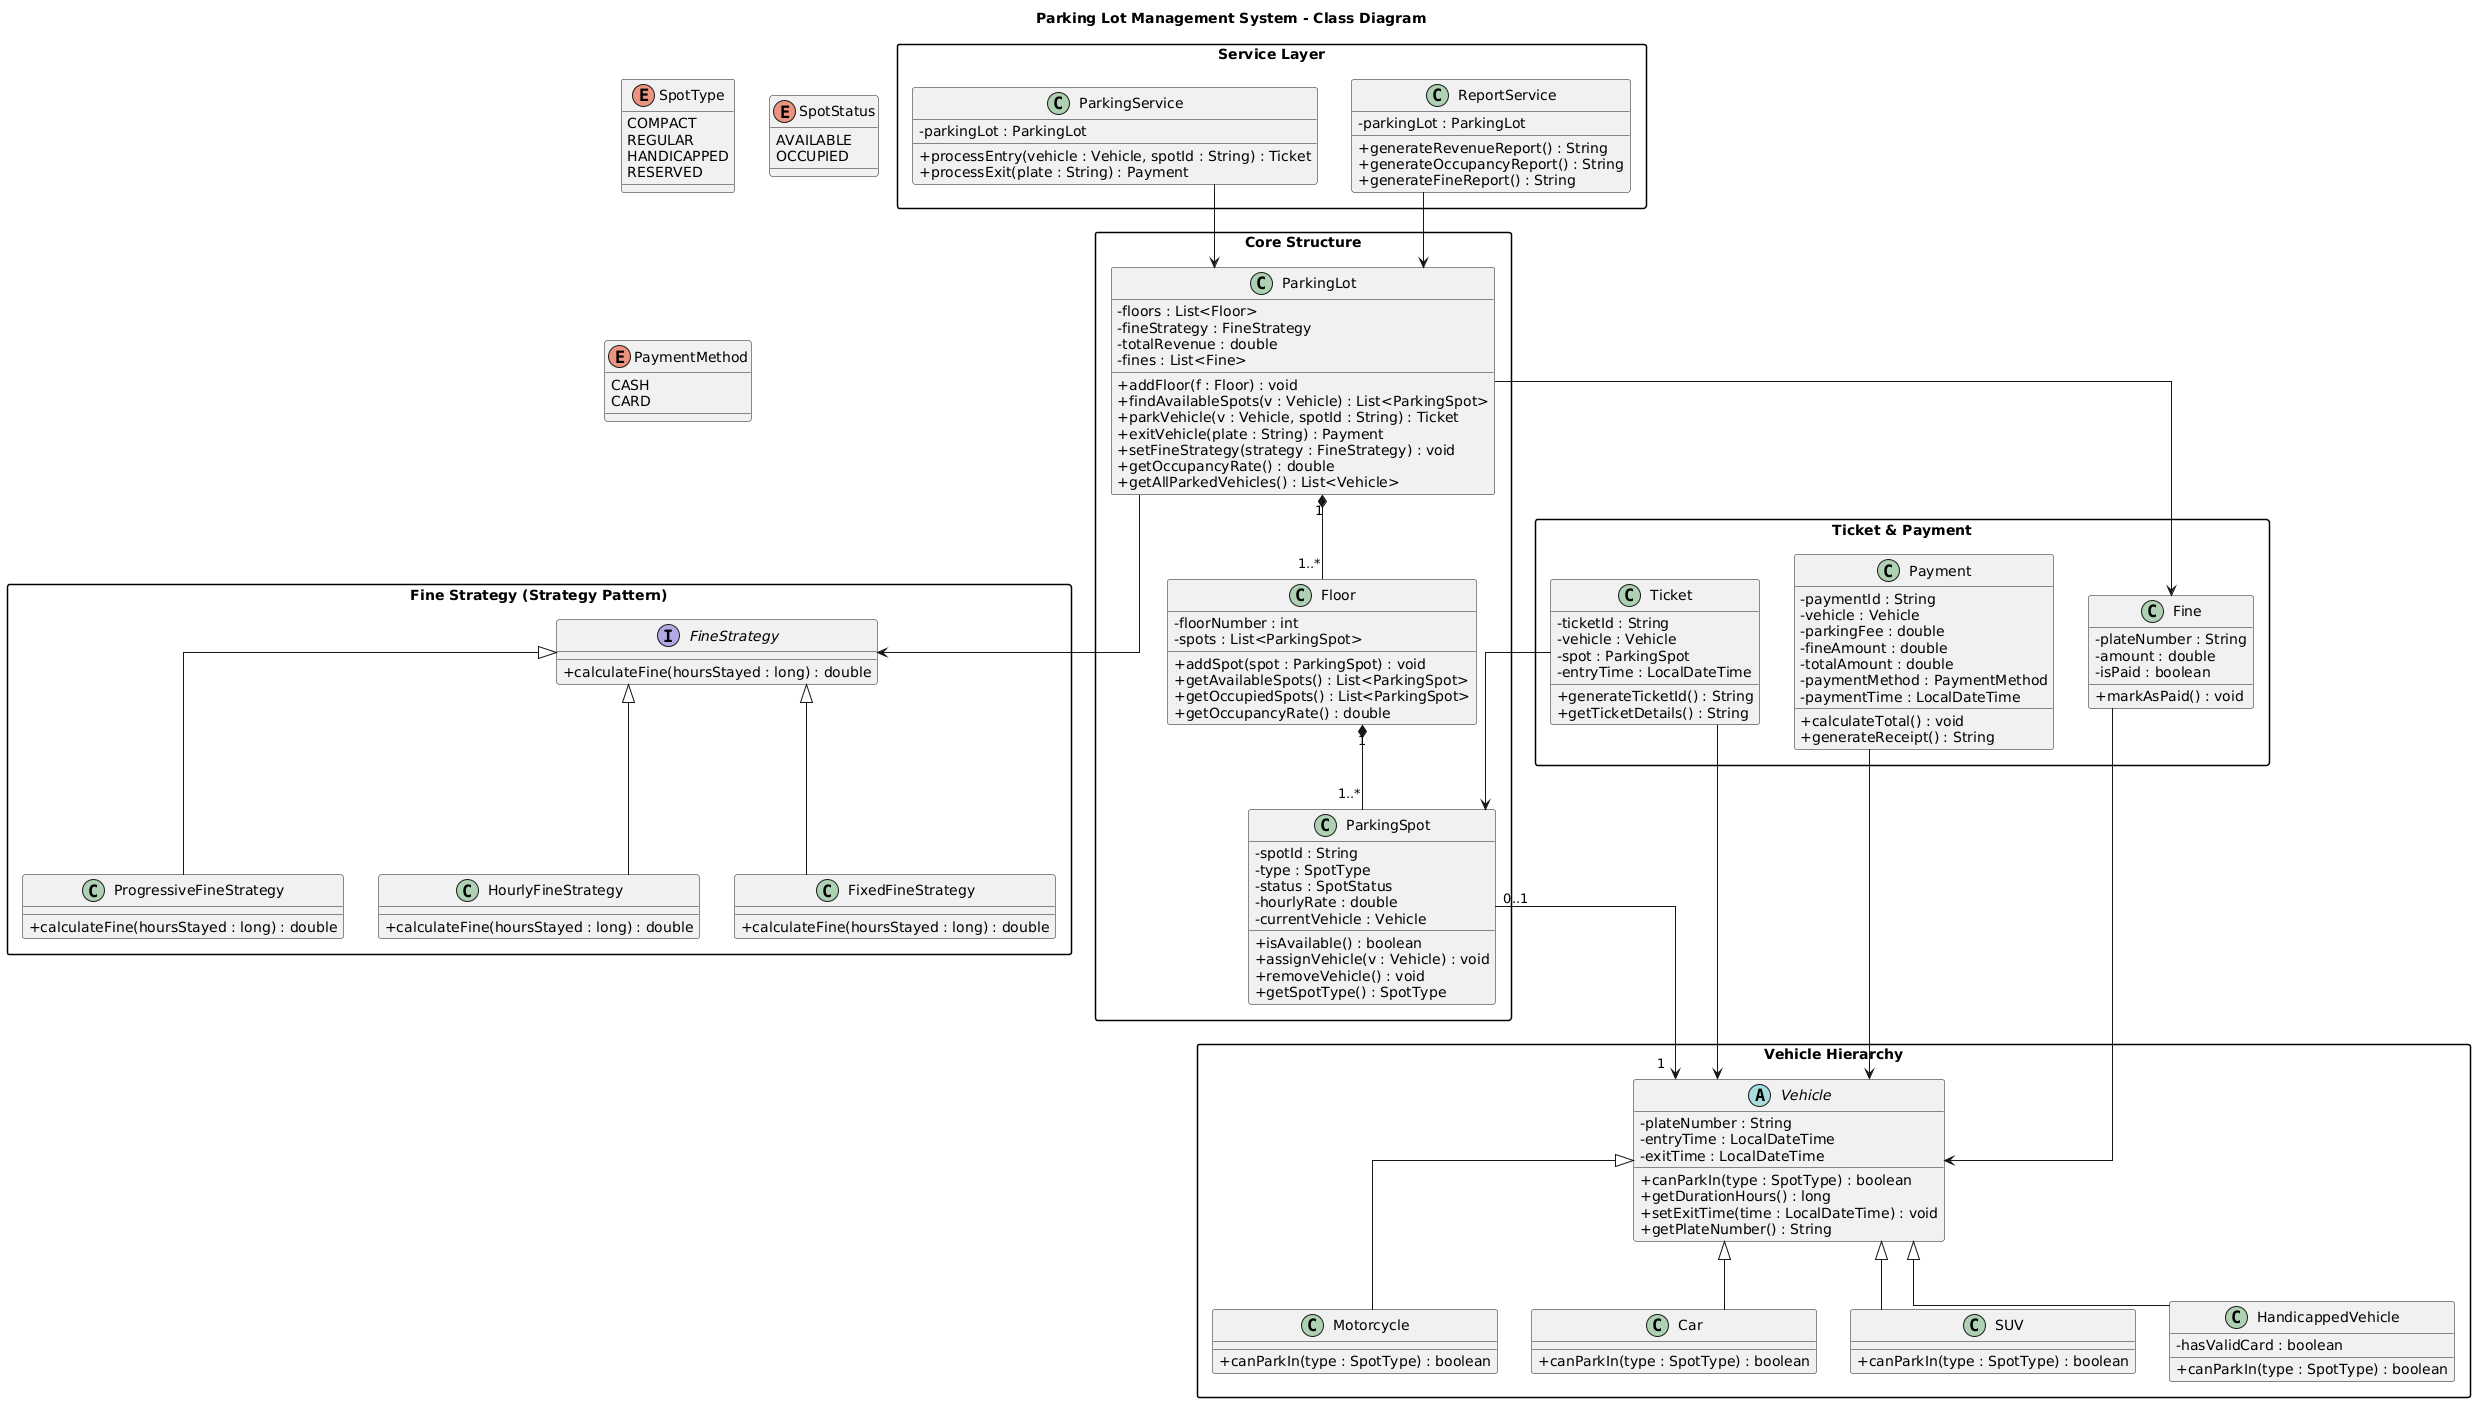

The diagram above was rendered by PlantUML. Its source (embedded in the PNG):
@startuml
title Parking Lot Management System - Class Diagram

skinparam classAttributeIconSize 0
skinparam linetype ortho
skinparam shadowing false
skinparam packageStyle rectangle

' =========================
' ENUMS
' =========================

enum SpotType {
  COMPACT
  REGULAR
  HANDICAPPED
  RESERVED
}

enum SpotStatus {
  AVAILABLE
  OCCUPIED
}

enum PaymentMethod {
  CASH
  CARD
}

' =========================
' CORE STRUCTURE
' =========================

package "Core Structure" {

class ParkingLot {
  - floors : List<Floor>
  - fineStrategy : FineStrategy
  - totalRevenue : double
  - fines : List<Fine>

  + addFloor(f : Floor) : void
  + findAvailableSpots(v : Vehicle) : List<ParkingSpot>
  + parkVehicle(v : Vehicle, spotId : String) : Ticket
  + exitVehicle(plate : String) : Payment
  + setFineStrategy(strategy : FineStrategy) : void
  + getOccupancyRate() : double
  + getAllParkedVehicles() : List<Vehicle>
}

class Floor {
  - floorNumber : int
  - spots : List<ParkingSpot>

  + addSpot(spot : ParkingSpot) : void
  + getAvailableSpots() : List<ParkingSpot>
  + getOccupiedSpots() : List<ParkingSpot>
  + getOccupancyRate() : double
}

class ParkingSpot {
  - spotId : String
  - type : SpotType
  - status : SpotStatus
  - hourlyRate : double
  - currentVehicle : Vehicle

  + isAvailable() : boolean
  + assignVehicle(v : Vehicle) : void
  + removeVehicle() : void
  + getSpotType() : SpotType
}

}

' =========================
' VEHICLE HIERARCHY
' =========================

package "Vehicle Hierarchy" {

abstract class Vehicle {
  - plateNumber : String
  - entryTime : LocalDateTime
  - exitTime : LocalDateTime

  + canParkIn(type : SpotType) : boolean
  + getDurationHours() : long
  + setExitTime(time : LocalDateTime) : void
  + getPlateNumber() : String
}

class Motorcycle {
  + canParkIn(type : SpotType) : boolean
}

class Car {
  + canParkIn(type : SpotType) : boolean
}

class SUV {
  + canParkIn(type : SpotType) : boolean
}

class HandicappedVehicle {
  - hasValidCard : boolean
  + canParkIn(type : SpotType) : boolean
}

}

' =========================
' TICKET & PAYMENT
' =========================

package "Ticket & Payment" {

class Ticket {
  - ticketId : String
  - vehicle : Vehicle
  - spot : ParkingSpot
  - entryTime : LocalDateTime

  + generateTicketId() : String
  + getTicketDetails() : String
}

class Fine {
  - plateNumber : String
  - amount : double
  - isPaid : boolean

  + markAsPaid() : void
}

class Payment {
  - paymentId : String
  - vehicle : Vehicle
  - parkingFee : double
  - fineAmount : double
  - totalAmount : double
  - paymentMethod : PaymentMethod
  - paymentTime : LocalDateTime

  + calculateTotal() : void
  + generateReceipt() : String
}

}

' =========================
' STRATEGY PATTERN
' =========================

package "Fine Strategy (Strategy Pattern)" {

interface FineStrategy {
  + calculateFine(hoursStayed : long) : double
}

class FixedFineStrategy {
  + calculateFine(hoursStayed : long) : double
}

class ProgressiveFineStrategy {
  + calculateFine(hoursStayed : long) : double
}

class HourlyFineStrategy {
  + calculateFine(hoursStayed : long) : double
}

}

' =========================
' SERVICE LAYER
' =========================

package "Service Layer" {

class ParkingService {
  - parkingLot : ParkingLot

  + processEntry(vehicle : Vehicle, spotId : String) : Ticket
  + processExit(plate : String) : Payment
}

class ReportService {
  - parkingLot : ParkingLot

  + generateRevenueReport() : String
  + generateOccupancyReport() : String
  + generateFineReport() : String
}

}

' =========================
' RELATIONSHIPS
' =========================

' Composition
ParkingLot "1" *-- "1..*" Floor
Floor "1" *-- "1..*" ParkingSpot

' Associations
ParkingSpot "0..1" --> "1" Vehicle
Ticket --> Vehicle
Ticket --> ParkingSpot
Payment --> Vehicle
Fine --> Vehicle

ParkingLot --> FineStrategy
ParkingLot --> Fine
ParkingService --> ParkingLot
ReportService --> ParkingLot

' Inheritance
Vehicle <|-- Motorcycle
Vehicle <|-- Car
Vehicle <|-- SUV
Vehicle <|-- HandicappedVehicle

FineStrategy <|-- FixedFineStrategy
FineStrategy <|-- ProgressiveFineStrategy
FineStrategy <|-- HourlyFineStrategy
@enduml